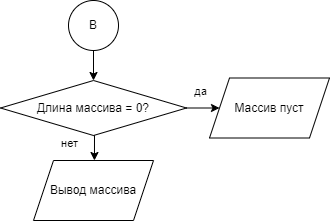

The diagram above was exported from draw.io. Its source (the exported page's mxGraphModel, read from the mxfile embedded in the PNG):
<mxGraphModel dx="778" dy="365" grid="1" gridSize="10" guides="1" tooltips="1" connect="1" arrows="1" fold="1" page="1" pageScale="1" pageWidth="827" pageHeight="1169" math="0" shadow="0">
  <root>
    <mxCell id="0" />
    <mxCell id="1" parent="0" />
    <mxCell id="AB77XvdEcN8V3iA4zywg-4" style="edgeStyle=orthogonalEdgeStyle;rounded=0;orthogonalLoop=1;jettySize=auto;html=1;exitX=0.5;exitY=1;exitDx=0;exitDy=0;entryX=0.5;entryY=0;entryDx=0;entryDy=0;" edge="1" parent="1" source="AB77XvdEcN8V3iA4zywg-1" target="AB77XvdEcN8V3iA4zywg-3">
      <mxGeometry relative="1" as="geometry" />
    </mxCell>
    <mxCell id="AB77XvdEcN8V3iA4zywg-1" value="В" style="ellipse;whiteSpace=wrap;html=1;aspect=fixed;" vertex="1" parent="1">
      <mxGeometry x="389" y="40" width="50" height="50" as="geometry" />
    </mxCell>
    <mxCell id="AB77XvdEcN8V3iA4zywg-6" style="edgeStyle=orthogonalEdgeStyle;rounded=0;orthogonalLoop=1;jettySize=auto;html=1;exitX=1;exitY=0.5;exitDx=0;exitDy=0;entryX=0;entryY=0.5;entryDx=0;entryDy=0;" edge="1" parent="1" source="AB77XvdEcN8V3iA4zywg-3" target="AB77XvdEcN8V3iA4zywg-5">
      <mxGeometry relative="1" as="geometry" />
    </mxCell>
    <mxCell id="AB77XvdEcN8V3iA4zywg-7" value="да" style="edgeLabel;html=1;align=center;verticalAlign=middle;resizable=0;points=[];" vertex="1" connectable="0" parent="AB77XvdEcN8V3iA4zywg-6">
      <mxGeometry x="-0.0649" y="-1" relative="1" as="geometry">
        <mxPoint x="-2" y="-18" as="offset" />
      </mxGeometry>
    </mxCell>
    <mxCell id="AB77XvdEcN8V3iA4zywg-3" value="Длина массива = 0?" style="rhombus;whiteSpace=wrap;html=1;" vertex="1" parent="1">
      <mxGeometry x="321" y="120" width="186" height="55" as="geometry" />
    </mxCell>
    <mxCell id="AB77XvdEcN8V3iA4zywg-5" value="Массив пуст" style="shape=parallelogram;perimeter=parallelogramPerimeter;whiteSpace=wrap;html=1;fixedSize=1;" vertex="1" parent="1">
      <mxGeometry x="530" y="117.5" width="120" height="60" as="geometry" />
    </mxCell>
    <mxCell id="AB77XvdEcN8V3iA4zywg-8" value="Вывод массива" style="shape=parallelogram;perimeter=parallelogramPerimeter;whiteSpace=wrap;html=1;fixedSize=1;" vertex="1" parent="1">
      <mxGeometry x="354" y="200" width="120" height="60" as="geometry" />
    </mxCell>
    <mxCell id="AB77XvdEcN8V3iA4zywg-9" style="edgeStyle=orthogonalEdgeStyle;rounded=0;orthogonalLoop=1;jettySize=auto;html=1;exitX=0.5;exitY=1;exitDx=0;exitDy=0;entryX=0.508;entryY=0;entryDx=0;entryDy=0;entryPerimeter=0;" edge="1" parent="1" source="AB77XvdEcN8V3iA4zywg-3" target="AB77XvdEcN8V3iA4zywg-8">
      <mxGeometry relative="1" as="geometry" />
    </mxCell>
    <mxCell id="AB77XvdEcN8V3iA4zywg-10" value="нет" style="edgeLabel;html=1;align=center;verticalAlign=middle;resizable=0;points=[];" vertex="1" connectable="0" parent="AB77XvdEcN8V3iA4zywg-9">
      <mxGeometry x="-0.2924" relative="1" as="geometry">
        <mxPoint x="-25" as="offset" />
      </mxGeometry>
    </mxCell>
  </root>
</mxGraphModel>